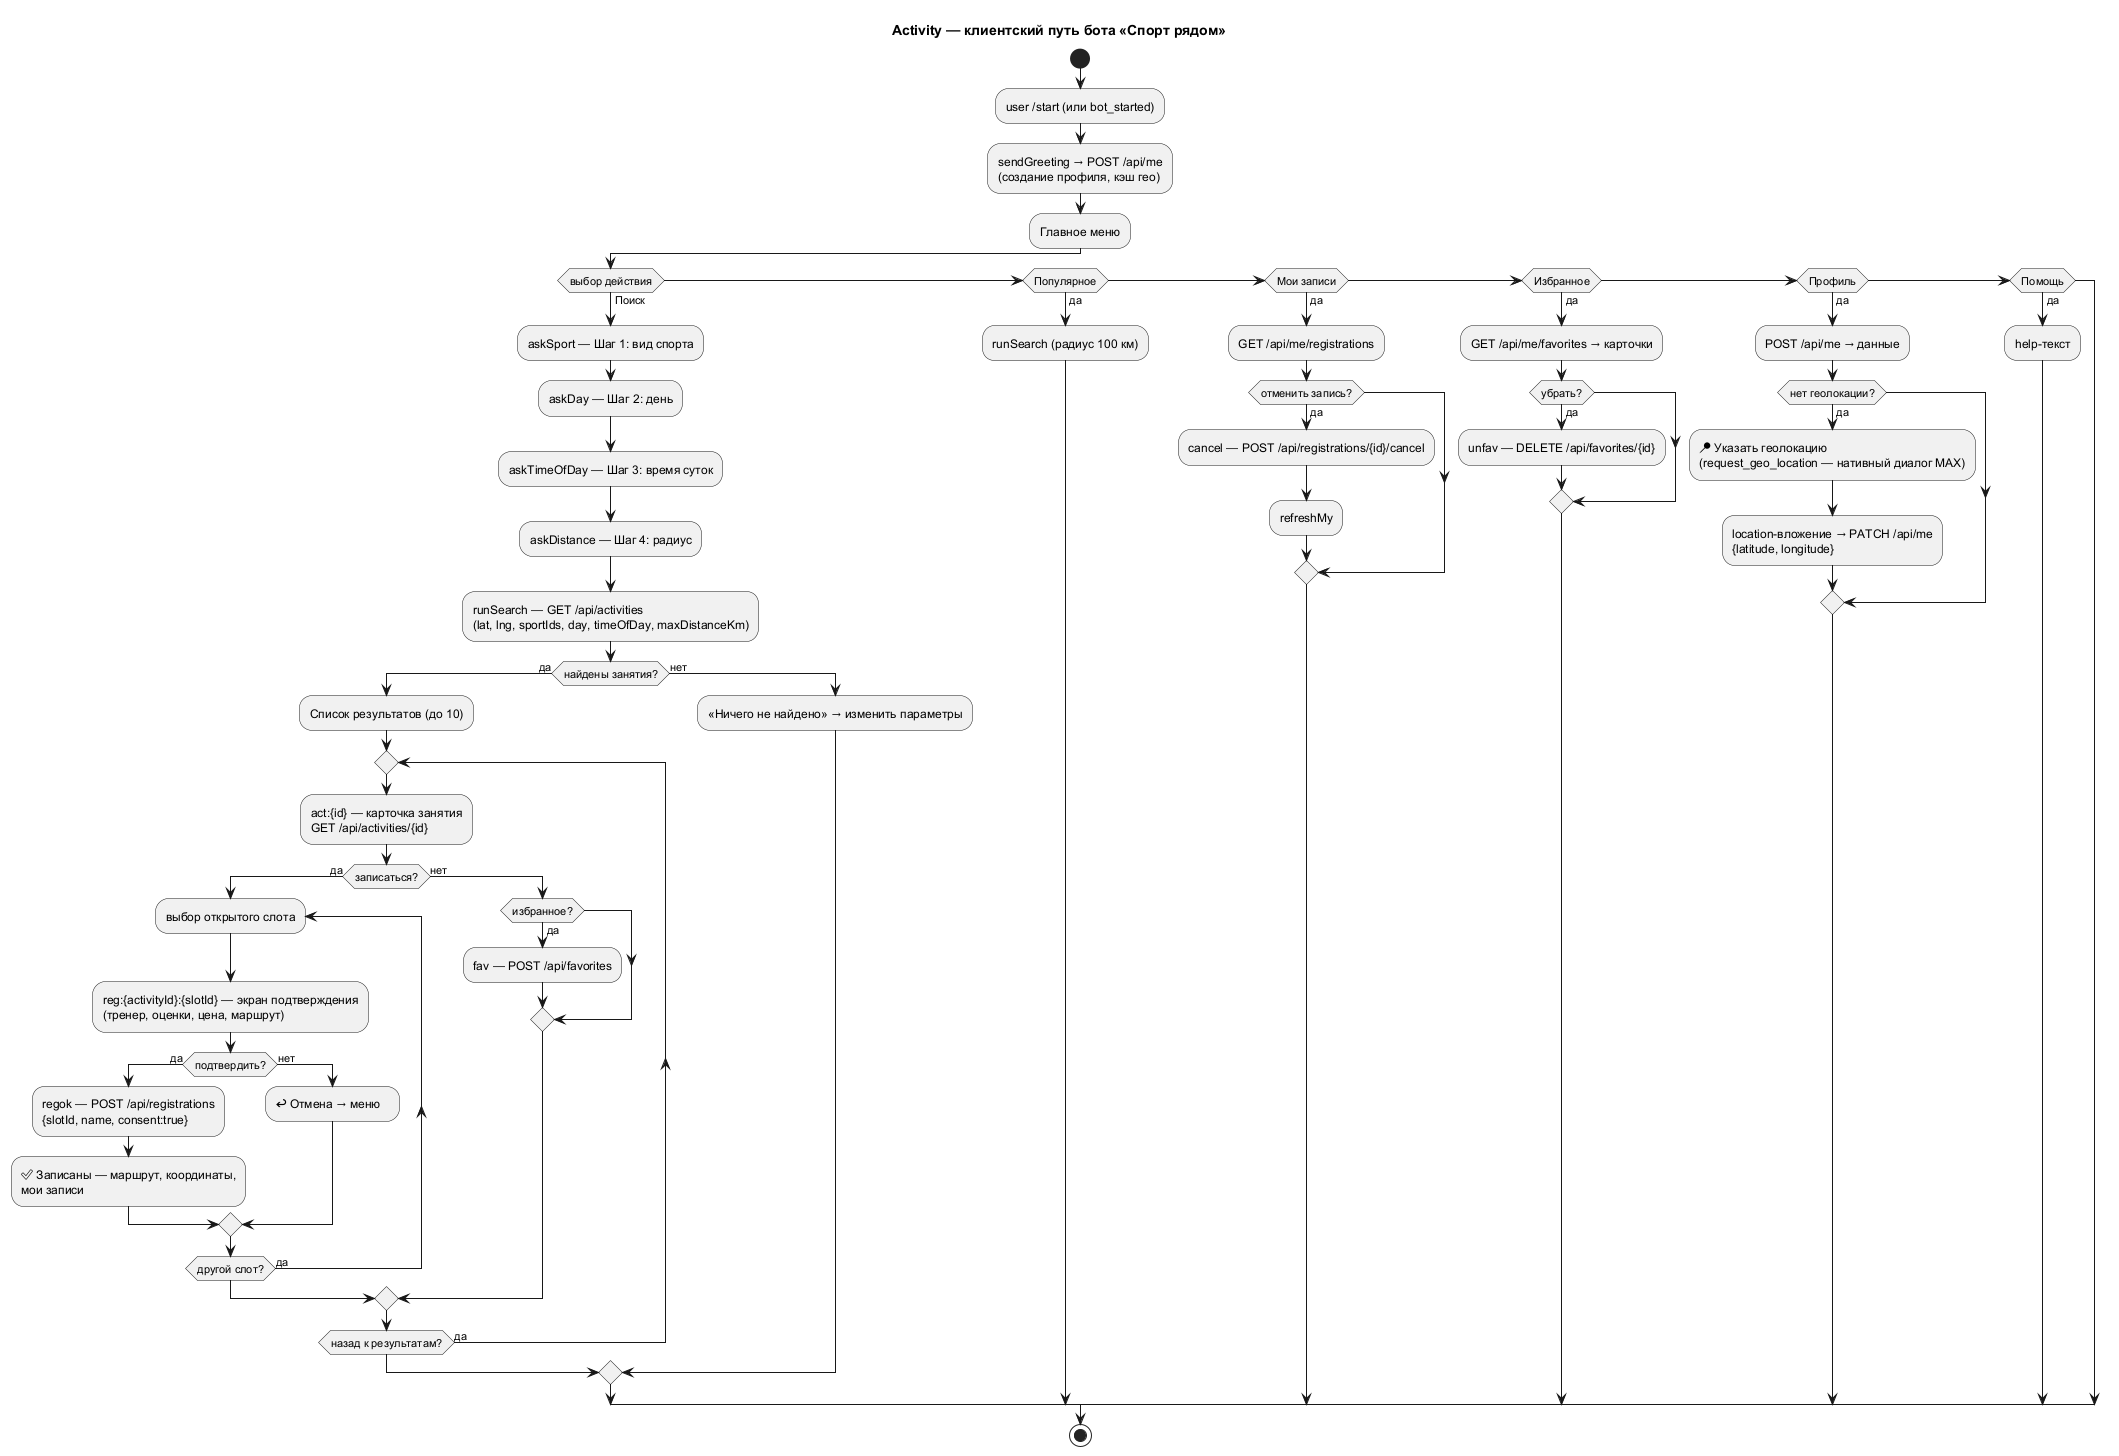

The diagram above was rendered by PlantUML. Its source (embedded in the PNG):
@startuml
title Activity — клиентский путь бота «Спорт рядом»

start
:user /start (или bot_started);
:sendGreeting → POST /api/me\n(создание профиля, кэш гео);
:Главное меню;

if (выбор действия) then (Поиск)
  :askSport — Шаг 1: вид спорта;
  :askDay — Шаг 2: день;
  :askTimeOfDay — Шаг 3: время суток;
  :askDistance — Шаг 4: радиус;
  :runSearch — GET /api/activities\n(lat, lng, sportIds, day, timeOfDay, maxDistanceKm);
  if (найдены занятия?) then (да)
    :Список результатов (до 10);
    repeat
      :act:{id} — карточка занятия\nGET /api/activities/{id};
      if (записаться?) then (да)
        repeat :выбор открытого слота
          :reg:{activityId}:{slotId} — экран подтверждения\n(тренер, оценки, цена, маршрут);
          if (подтвердить?) then (да)
            :regok — POST /api/registrations\n{slotId, name, consent:true};
            :✅ Записаны — маршрут, координаты,\nмои записи;
          else (нет)
            :↩ Отмена → меню;
          endif
        repeat while (другой слот?) is (да)
      else (нет)
        if (избранное?) then (да)
          :fav — POST /api/favorites;
        endif
      endif
    repeat while (назад к результатам?) is (да)
  else (нет)
    :«Ничего не найдено» → изменить параметры;
  endif
elseif (Популярное) then (да)
  :runSearch (радиус 100 км);
elseif (Мои записи) then (да)
  :GET /api/me/registrations;
  if (отменить запись?) then (да)
    :cancel — POST /api/registrations/{id}/cancel;
    :refreshMy;
  endif
elseif (Избранное) then (да)
  :GET /api/me/favorites → карточки;
  if (убрать?) then (да)
    :unfav — DELETE /api/favorites/{id};
  endif
elseif (Профиль) then (да)
  :POST /api/me → данные;
  if (нет геолокации?) then (да)
    :📍 Указать геолокацию\n(request_geo_location — нативный диалог MAX);
    :location-вложение → PATCH /api/me\n{latitude, longitude};
  endif
elseif (Помощь) then (да)
  :help-текст;
endif

stop
@enduml